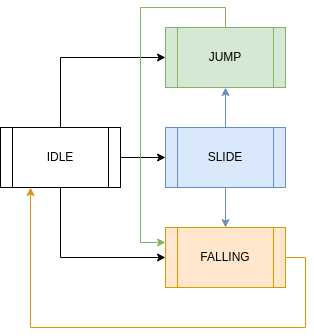

The diagram above was exported from draw.io. Its source (the exported page's mxGraphModel, read from the mxfile embedded in the PNG):
<mxGraphModel dx="1029" dy="700" grid="1" gridSize="10" guides="1" tooltips="1" connect="1" arrows="1" fold="1" page="1" pageScale="1" pageWidth="850" pageHeight="1100" math="0" shadow="0">
  <root>
    <mxCell id="0" />
    <mxCell id="1" parent="0" />
    <mxCell id="D-V0ei53EEkYYGDwGvxF-8" style="edgeStyle=orthogonalEdgeStyle;rounded=0;orthogonalLoop=1;jettySize=auto;html=1;exitX=1;exitY=0.5;exitDx=0;exitDy=0;entryX=0;entryY=0.5;entryDx=0;entryDy=0;" parent="1" source="D-V0ei53EEkYYGDwGvxF-1" target="D-V0ei53EEkYYGDwGvxF-6" edge="1">
      <mxGeometry relative="1" as="geometry" />
    </mxCell>
    <mxCell id="D-V0ei53EEkYYGDwGvxF-11" style="edgeStyle=orthogonalEdgeStyle;rounded=0;orthogonalLoop=1;jettySize=auto;html=1;exitX=0.5;exitY=0;exitDx=0;exitDy=0;entryX=0;entryY=0.5;entryDx=0;entryDy=0;" parent="1" source="D-V0ei53EEkYYGDwGvxF-1" target="D-V0ei53EEkYYGDwGvxF-2" edge="1">
      <mxGeometry relative="1" as="geometry" />
    </mxCell>
    <mxCell id="D-V0ei53EEkYYGDwGvxF-12" style="edgeStyle=orthogonalEdgeStyle;rounded=0;orthogonalLoop=1;jettySize=auto;html=1;exitX=0.5;exitY=1;exitDx=0;exitDy=0;entryX=0;entryY=0.5;entryDx=0;entryDy=0;" parent="1" source="D-V0ei53EEkYYGDwGvxF-1" target="D-V0ei53EEkYYGDwGvxF-3" edge="1">
      <mxGeometry relative="1" as="geometry" />
    </mxCell>
    <mxCell id="D-V0ei53EEkYYGDwGvxF-1" value="IDLE" style="shape=process;whiteSpace=wrap;html=1;backgroundOutline=1;" parent="1" vertex="1">
      <mxGeometry x="140" y="270" width="120" height="60" as="geometry" />
    </mxCell>
    <mxCell id="D-V0ei53EEkYYGDwGvxF-16" style="edgeStyle=orthogonalEdgeStyle;rounded=0;orthogonalLoop=1;jettySize=auto;html=1;exitX=0.5;exitY=0;exitDx=0;exitDy=0;entryX=0;entryY=0.25;entryDx=0;entryDy=0;fillColor=#d5e8d4;strokeColor=#82b366;" parent="1" source="D-V0ei53EEkYYGDwGvxF-2" target="D-V0ei53EEkYYGDwGvxF-3" edge="1">
      <mxGeometry relative="1" as="geometry">
        <Array as="points">
          <mxPoint x="365" y="150" />
          <mxPoint x="280" y="150" />
          <mxPoint x="280" y="385" />
        </Array>
      </mxGeometry>
    </mxCell>
    <mxCell id="D-V0ei53EEkYYGDwGvxF-2" value="JUMP" style="shape=process;whiteSpace=wrap;html=1;backgroundOutline=1;fillColor=#d5e8d4;strokeColor=#82b366;" parent="1" vertex="1">
      <mxGeometry x="305" y="170" width="120" height="60" as="geometry" />
    </mxCell>
    <mxCell id="D-V0ei53EEkYYGDwGvxF-15" style="edgeStyle=orthogonalEdgeStyle;rounded=0;orthogonalLoop=1;jettySize=auto;html=1;exitX=1;exitY=0.5;exitDx=0;exitDy=0;entryX=0.25;entryY=1;entryDx=0;entryDy=0;fillColor=#ffe6cc;strokeColor=#d79b00;" parent="1" source="D-V0ei53EEkYYGDwGvxF-3" target="D-V0ei53EEkYYGDwGvxF-1" edge="1">
      <mxGeometry relative="1" as="geometry">
        <Array as="points">
          <mxPoint x="445" y="400" />
          <mxPoint x="445" y="470" />
          <mxPoint x="170" y="470" />
        </Array>
      </mxGeometry>
    </mxCell>
    <mxCell id="D-V0ei53EEkYYGDwGvxF-3" value="FALLING" style="shape=process;whiteSpace=wrap;html=1;backgroundOutline=1;fillColor=#ffe6cc;strokeColor=#d79b00;" parent="1" vertex="1">
      <mxGeometry x="305" y="370" width="120" height="60" as="geometry" />
    </mxCell>
    <mxCell id="D-V0ei53EEkYYGDwGvxF-13" style="edgeStyle=orthogonalEdgeStyle;rounded=0;orthogonalLoop=1;jettySize=auto;html=1;exitX=0.5;exitY=0;exitDx=0;exitDy=0;fillColor=#dae8fc;strokeColor=#6c8ebf;" parent="1" source="D-V0ei53EEkYYGDwGvxF-6" target="D-V0ei53EEkYYGDwGvxF-2" edge="1">
      <mxGeometry relative="1" as="geometry" />
    </mxCell>
    <mxCell id="D-V0ei53EEkYYGDwGvxF-14" style="edgeStyle=orthogonalEdgeStyle;rounded=0;orthogonalLoop=1;jettySize=auto;html=1;exitX=0.5;exitY=1;exitDx=0;exitDy=0;entryX=0.5;entryY=0;entryDx=0;entryDy=0;fillColor=#dae8fc;strokeColor=#6c8ebf;" parent="1" source="D-V0ei53EEkYYGDwGvxF-6" target="D-V0ei53EEkYYGDwGvxF-3" edge="1">
      <mxGeometry relative="1" as="geometry" />
    </mxCell>
    <mxCell id="D-V0ei53EEkYYGDwGvxF-6" value="SLIDE" style="shape=process;whiteSpace=wrap;html=1;backgroundOutline=1;fillColor=#dae8fc;strokeColor=#6c8ebf;" parent="1" vertex="1">
      <mxGeometry x="305" y="270" width="120" height="60" as="geometry" />
    </mxCell>
  </root>
</mxGraphModel>